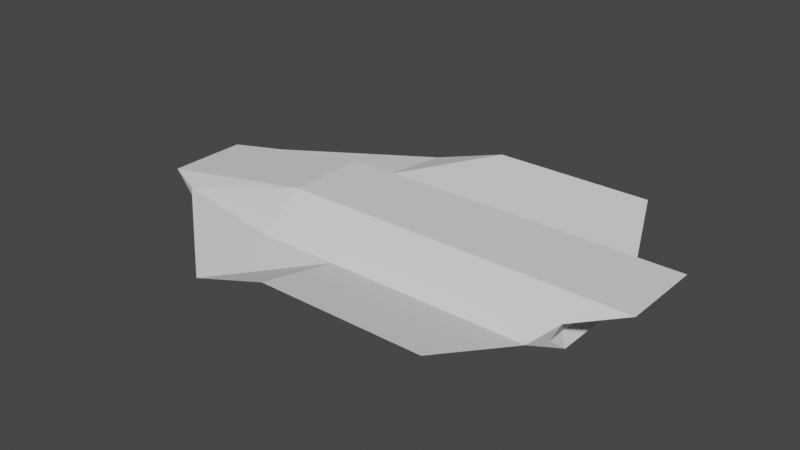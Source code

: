 # Source: shuttle.blend  (saved by Blender 3.4.6; exported with 4.5.12 LTS)
import bpy
from mathutils import Matrix  # noqa: F401  (used for matrix-valued properties, if any)

bpy.ops.wm.read_factory_settings(use_empty=True)
scene = bpy.context.scene
scene.name = 'Scene'

# ---- collections
col_collection = bpy.data.collections.new('Collection'); scene.collection.children.link(col_collection)

# ---- world
world_world = bpy.data.worlds.new('World'); scene.world = world_world
world_world.use_nodes = True; world_world.node_tree.nodes.clear()
_N = world_world.node_tree.nodes; _L = world_world.node_tree.links
n0 = _N.new('ShaderNodeOutputWorld'); n0.name = 'World Output'; n0.location = (300, 300)
n1 = _N.new('ShaderNodeBackground'); n1.name = 'Background'; n1.location = (10, 300)
n1.inputs[0].default_value = (0.05088, 0.05088, 0.05088, 1.0)
_L.new(n1.outputs[0], n0.inputs[0])
n0.is_active_output = True
world_world.color = (0.05088, 0.05088, 0.05088)
world_world.use_sun_shadow = False
world_world.sun_shadow_jitter_overblur = 0.0

# ---- meshes
me_plane = bpy.data.meshes.new('Plane')
me_plane.from_pydata([(1.0, -1.017, 0.1047), (1.0, 1.017, 0.1047), (-1.555, 0.0, 0.0), (0.0, -1.017, 0.1047), (1.62, 0.0, 0.1846), (0.0, 1.017, 0.1047), (0.0, 0.0, 0.1846), (-1.555, -0.2493, 0.0), (0.5, -1.017, 0.1047), (1.62, 0.2493, 0.1846), (-0.5, 1.017, -0.0543), (-1.555, 0.2493, 0.0), (-0.5, -1.017, -0.0543), (1.62, -0.2493, 0.1846), (0.5, 1.017, 0.1047), (0.0, 0.2493, 0.1846), (0.0, -0.2493, 0.1846), (-0.5, 0.0, 0.1846), (0.5, 0.0, 0.1846), (0.5, -0.2493, 0.1846), (-0.5, -0.2493, 0.1846), (-0.5, 0.2493, 0.1846), (0.5, 0.2493, 0.1846), (1.217, 0.5194, 0.0), (0.0, 0.5194, 0.0), (-1.278, 0.374, 0.0), (-0.5, 0.5194, 0.0), (0.5, 0.5194, 0.0), (-1.278, -0.374, 0.0), (1.217, -0.5194, 0.0), (0.0, -0.5194, 0.0), (0.5, -0.5194, 0.0), (-0.5, -0.5194, 0.0), (1.279, 0.0, -0.1248), (-0.4371, 0.0, -0.1248), (1.279, 0.2597, -0.1248), (-0.4371, 0.5207, -0.1248), (-0.4371, -0.5207, -0.1248), (1.279, -0.2597, -0.1248), (-0.9649, 0.0, -0.1248), (-0.9649, 0.5104, -0.1248), (-0.9649, -0.5104, -0.1248), (1.62, -0.25, 0.1846), (1.62, 0.25, 0.1846), (1.325, -0.3844, 0.09231), (1.325, 0.3844, 0.09231), (1.248, -0.3895, -0.0624), (1.279, 0.2604, -0.1248), (1.248, 0.3895, -0.0624), (1.279, -0.2604, -0.1248), (1.286, 0.3869, 0.01496), (1.284, 0.2545, 0.02991), (1.286, -0.3869, 0.01496), (1.284, -0.2545, 0.02991), (1.271, -0.4519, 0.04615), (1.267, -0.3882, -0.02372), (1.246, -0.2571, -0.04744), (1.232, -0.4544, -0.0312), (1.306, -0.3856, 0.05363), (1.323, -0.2519, 0.1073), (1.232, 0.4544, -0.0312), (1.306, 0.3856, 0.05363), (1.323, 0.2519, 0.1073), (1.271, 0.4519, 0.04615), (1.267, 0.3882, -0.02372), (1.246, 0.2571, -0.04744), (1.246, 0.0, -0.04744), (1.323, 0.0, 0.1073), (1.284, 0.0, 0.02991)], [], [(27, 23, 1, 14), (26, 24, 5, 10), (20, 16, 6, 17), (19, 13, 42, 4, 18), (16, 19, 18, 6), (30, 31, 19, 16), (31, 29, 54, 44, 13, 19), (7, 20, 17, 2), (28, 32, 20, 7), (32, 30, 16, 20), (28, 12, 32), (2, 17, 21, 11), (17, 6, 15, 21), (24, 27, 14, 5), (6, 18, 22, 15), (18, 4, 43, 9, 22), (15, 22, 27, 24), (11, 21, 26, 25), (21, 15, 24, 26), (22, 9, 45, 63, 23, 27), (12, 3, 30, 32), (10, 25, 26), (8, 0, 29, 31), (3, 8, 31, 30), (23, 27, 24, 26, 36, 35, 48, 60), (25, 11, 40, 36, 26), (33, 34, 37, 38, 49), (36, 40, 39, 34), (39, 2, 7, 41), (40, 11, 2, 39), (35, 36, 34, 33, 47), (37, 41, 7, 28, 32), (38, 37, 32, 30, 31, 29, 57, 46), (34, 39, 41, 37), (13, 59, 67, 4, 42), (62, 51, 50, 61), (4, 67, 62, 9, 43), (65, 35, 48, 64), (59, 13, 44, 58), (56, 53, 52, 55), (38, 56, 55, 46), (53, 59, 58, 52), (9, 62, 61, 45), (63, 45, 61, 50, 64, 48, 60, 23), (51, 65, 64, 50), (29, 54, 44, 58, 52, 55, 46, 57), (65, 66, 33, 47, 35), (66, 56, 38, 49, 33), (62, 67, 68, 51), (67, 59, 53, 68), (68, 53, 56, 66), (51, 68, 66, 65)])
_uv = me_plane.uv_layers.new(name='UVMap')
_uv.uv.foreach_set('vector', [0.75, 0.875, 1.0, 0.875, 1.0, 1.0, 0.75, 1.0, 0.25, 0.875, 0.5, 0.875, 0.5, 1.0, 0.25, 1.0, 0.25, 0.25, 0.5, 0.25, 0.5, 0.5, 0.25, 0.5, 0.75, 0.25, 1.0, 0.25, 1.0, 0.375, 1.0, 0.5, 0.75, 0.5, 0.5, 0.25, 0.75, 0.25, 0.75, 0.5, 0.5, 0.5, 0.5, 0.125, 0.75, 0.125, 0.75, 0.25, 0.5, 0.25, 0.75, 0.125, 1.0, 0.125, 1.0, 0.1562, 1.0, 0.1875, 1.0, 0.25, 0.75, 0.25, 0.0, 0.25, 0.25, 0.25, 0.25, 0.5, 0.0, 0.5, 0.0, 0.125, 0.25, 0.125, 0.25, 0.25, 0.0, 0.25, 0.25, 0.125, 0.5, 0.125, 0.5, 0.25, 0.25, 0.25, 0.0, 0.125, 0.25, 0.0, 0.25, 0.125, 0.0, 0.5, 0.25, 0.5, 0.25, 0.75, 0.0, 0.75, 0.25, 0.5, 0.5, 0.5, 0.5, 0.75, 0.25, 0.75, 0.5, 0.875, 0.75, 0.875, 0.75, 1.0, 0.5, 1.0, 0.5, 0.5, 0.75, 0.5, 0.75, 0.75, 0.5, 0.75, 0.75, 0.5, 1.0, 0.5, 1.0, 0.625, 1.0, 0.75, 0.75, 0.75, 0.5, 0.75, 0.75, 0.75, 0.75, 0.875, 0.5, 0.875, 0.0, 0.75, 0.25, 0.75, 0.25, 0.875, 0.0, 0.875, 0.25, 0.75, 0.5, 0.75, 0.5, 0.875, 0.25, 0.875, 0.75, 0.75, 1.0, 0.75, 1.0, 0.8125, 1.0, 0.8438, 1.0, 0.875, 0.75, 0.875, 0.25, 0.0, 0.5, 0.0, 0.5, 0.125, 0.25, 0.125, 0.25, 1.0, 0.0, 0.875, 0.25, 0.875, 0.75, 0.0, 1.0, 0.0, 1.0, 0.125, 0.75, 0.125, 0.5, 0.0, 0.75, 0.0, 0.75, 0.125, 0.5, 0.125, 0.0, 0.0, 0.0, 0.0, 0.0, 0.0, 0.0, 0.0, 0.0, 0.0, 0.0, 0.0, 0.0, 0.0, 0.0, 0.0, 0.0, 0.0, 0.0, 0.0, 0.0, 0.0, 0.0, 0.0, 0.0, 0.0, 0.0, 0.0, 0.0, 0.0, 0.0, 0.0, 0.0, 0.0, 0.0, 0.0, 0.0, 0.0, 0.0, 0.0, 0.0, 0.0, 0.0, 0.0, 0.0, 0.0, 0.0, 0.0, 0.0, 0.0, 0.0, 0.0, 0.0, 0.0, 0.0, 0.0, 0.0, 0.0, 0.0, 0.0, 0.0, 0.0, 0.0, 0.0, 0.0, 0.0, 0.0, 0.0, 0.0, 0.0, 0.0, 0.0, 0.0, 0.0, 0.0, 0.0, 0.0, 0.0, 0.0, 0.0, 0.0, 0.0, 0.0, 0.0, 0.0, 0.0, 0.0, 0.0, 0.0, 0.0, 0.0, 0.0, 0.0, 0.0, 0.0, 0.0, 0.0, 0.0, 0.0, 0.0, 0.0, 0.0, 0.0, 0.0, 1.0, 0.25, 0.75, 0.1875, 0.75, 0.375, 1.0, 0.5, 1.0, 0.375, 0.75, 0.5625, 0.5, 0.375, 0.25, 0.1875, 0.375, 0.2812, 1.0, 0.5, 0.75, 0.375, 0.75, 0.5625, 1.0, 0.75, 1.0, 0.625, 0.25, 0.1875, 0.0, 0.0, 0.0, 0.0, 0.125, 0.09375, 0.75, 0.1875, 1.0, 0.25, 1.0, 0.1875, 0.875, 0.1562, 0.25, 0.0625, 0.5, 0.125, 0.75, 0.125, 0.625, 0.09375, 0.0, 0.0, 0.25, 0.0625, 0.625, 0.09375, 0.5, 0.0625, 0.5, 0.125, 0.75, 0.1875, 0.875, 0.1562, 0.75, 0.125, 1.0, 0.75, 0.75, 0.5625, 0.375, 0.2812, 0.5, 0.375, 1.0, 0.8438, 1.0, 0.8125, 0.375, 0.2812, 0.25, 0.1875, 0.125, 0.09375, 0.0, 0.0, 0.0, 0.0, 0.0, 0.0, 0.5, 0.375, 0.25, 0.1875, 0.125, 0.09375, 0.25, 0.1875, 1.0, 0.125, 1.0, 0.1562, 1.0, 0.1875, 0.875, 0.1562, 0.75, 0.125, 0.625, 0.09375, 0.5, 0.0625, 0.0, 0.0, 0.25, 0.1875, 0.25, 0.125, 0.0, 0.0, 0.0, 0.0, 0.0, 0.0, 0.25, 0.125, 0.25, 0.0625, 0.0, 0.0, 0.0, 0.0, 0.0, 0.0, 0.75, 0.5625, 0.75, 0.375, 0.5, 0.25, 0.5, 0.375, 0.75, 0.375, 0.75, 0.1875, 0.5, 0.125, 0.5, 0.25, 0.5, 0.25, 0.5, 0.125, 0.25, 0.0625, 0.25, 0.125, 0.5, 0.375, 0.5, 0.25, 0.25, 0.125, 0.25, 0.1875])
me_plane.update()

# ---- objects
ob_plane = bpy.data.objects.new('Plane', me_plane)

# ---- transforms, parenting, visibility, modifiers, constraints
ob_plane.location = (0.0, 0.0, 0.0)

# ---- collection membership
col_collection.objects.link(ob_plane)

# ---- scene / render settings (as saved in the file)
scene.frame_start = 1; scene.frame_end = 250; scene.frame_set(1)
scene.render.engine = 'BLENDER_EEVEE_NEXT'
scene.cycles.sampling_pattern = 'TABULATED_SOBOL'
scene.cycles.use_light_tree = False
scene.view_settings.view_transform = 'Filmic'
bpy.context.view_layer.update()

# ---- added for rendering (the .blend has no active camera and no usable light): camera, sun
cam_auto = bpy.data.cameras.new('AutoCamera')
cam_auto.lens = 50.0
cam_auto.sensor_width = 36.0
cam_auto.clip_end = 1000.0
ob_auto_camera = bpy.data.objects.new('AutoCamera', cam_auto)
scene.collection.objects.link(ob_auto_camera)
ob_auto_camera.location = (3.53242, -4.20025, 2.83008)
ob_auto_camera.rotation_euler = (1.09748, -7.21219e-08, 0.694738)
scene.camera = ob_auto_camera
light_auto_sun = bpy.data.lights.new('AutoSun', 'SUN')
light_auto_sun.energy = 3.0
light_auto_sun.angle = 0.0523599
ob_auto_sun = bpy.data.objects.new('AutoSun', light_auto_sun)
scene.collection.objects.link(ob_auto_sun)
ob_auto_sun.rotation_euler = (0.872665, 0.174533, 0.523599)
bpy.context.view_layer.update()
